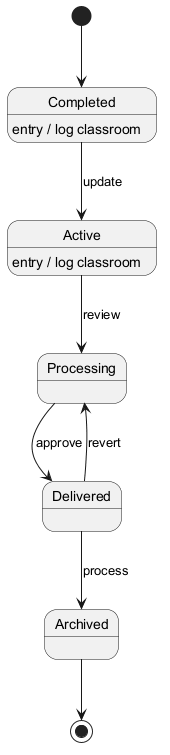

The diagram above was rendered by PlantUML. Its source (embedded in the PNG):
@startuml
skinparam backgroundColor #FFFFFF
skinparam classBackgroundColor #F1F8E9
skinparam classBorderColor #33691E
[*] --> Completed
Completed --> Active : update
Completed : entry / log classroom
Active --> Processing : review
Active : entry / log classroom
Processing --> Delivered : approve
Delivered --> Archived : process
Delivered --> Processing : revert
Archived --> [*]
@enduml